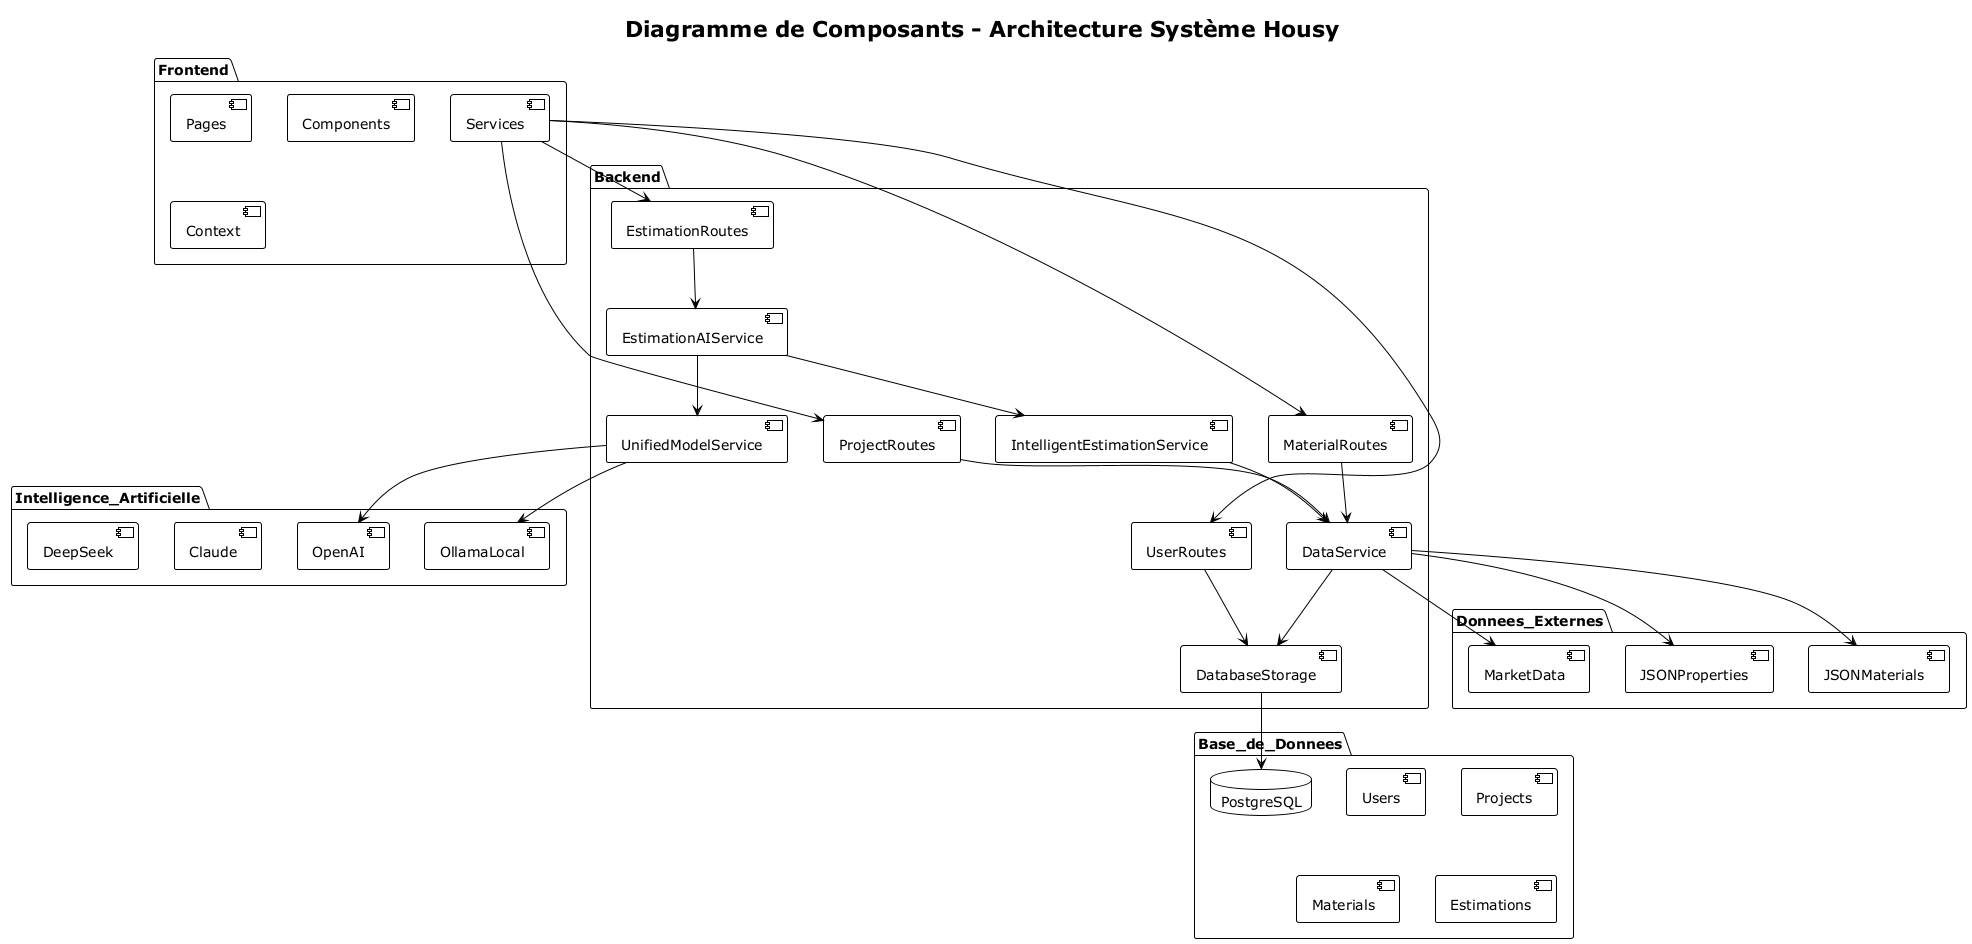

The diagram above was rendered by PlantUML. Its source (embedded in the PNG):
@startuml Component_Housy
!theme plain
title Diagramme de Composants - Architecture Système Housy

package "Frontend" {
  component [Pages] as Pages
  component [Components] as Components
  component [Services] as FrontServices
  component [Context] as Context
}

package "Backend" {
  component [EstimationRoutes] as EstRoutes
  component [ProjectRoutes] as ProjRoutes
  component [UserRoutes] as UserRoutes
  component [MaterialRoutes] as MatRoutes
  component [EstimationAIService] as EstAIService
  component [IntelligentEstimationService] as IntEstService
  component [DataService] as DataService
  component [UnifiedModelService] as ModelService
  component [DatabaseStorage] as Storage
}

package "Intelligence_Artificielle" {
  component [OllamaLocal] as Ollama
  component [OpenAI] as OpenAI
  component [Claude] as Claude
  component [DeepSeek] as DeepSeek
}

package "Base_de_Donnees" {
  database "PostgreSQL" as PG
  component [Users] as UsersTable
  component [Projects] as ProjectsTable
  component [Materials] as MaterialsTable
  component [Estimations] as EstimationsTable
}

package "Donnees_Externes" {
  component [JSONMaterials] as JSONMat
  component [JSONProperties] as JSONProp
  component [MarketData] as Market
}

' Relations Frontend-Backend
FrontServices --> EstRoutes
FrontServices --> ProjRoutes
FrontServices --> UserRoutes
FrontServices --> MatRoutes

' Relations Routes-Services
EstRoutes --> EstAIService
ProjRoutes --> DataService
UserRoutes --> Storage
MatRoutes --> DataService

' Relations Services
EstAIService --> IntEstService
EstAIService --> ModelService
IntEstService --> DataService
ModelService --> Ollama
ModelService --> OpenAI
DataService --> Storage
Storage --> PG

' Relations Données
DataService --> JSONMat
DataService --> JSONProp
DataService --> Market

@enduml